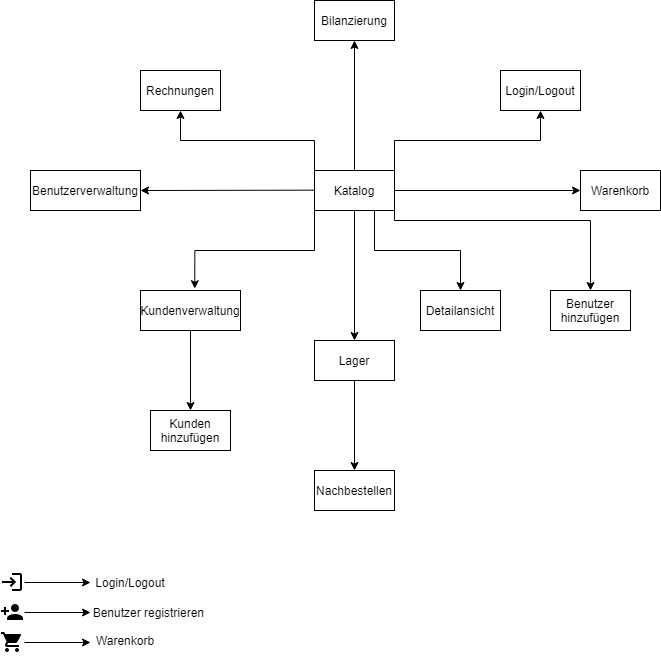

The diagram above was exported from draw.io. Its source (the exported page's mxGraphModel, read from the mxfile embedded in the PNG):
<mxGraphModel dx="1614" dy="793" grid="1" gridSize="10" guides="1" tooltips="1" connect="1" arrows="1" fold="1" page="1" pageScale="1" pageWidth="827" pageHeight="1169" math="0" shadow="0">
  <root>
    <mxCell id="0" />
    <mxCell id="1" parent="0" />
    <mxCell id="U-Y6svJm6d2mdkCkAzWy-19" style="edgeStyle=orthogonalEdgeStyle;rounded=0;orthogonalLoop=1;jettySize=auto;html=1;" edge="1" parent="1" source="U-Y6svJm6d2mdkCkAzWy-1" target="U-Y6svJm6d2mdkCkAzWy-15">
      <mxGeometry relative="1" as="geometry" />
    </mxCell>
    <mxCell id="U-Y6svJm6d2mdkCkAzWy-20" style="edgeStyle=orthogonalEdgeStyle;rounded=0;orthogonalLoop=1;jettySize=auto;html=1;entryX=0.5;entryY=1;entryDx=0;entryDy=0;" edge="1" parent="1" source="U-Y6svJm6d2mdkCkAzWy-1" target="U-Y6svJm6d2mdkCkAzWy-6">
      <mxGeometry relative="1" as="geometry" />
    </mxCell>
    <mxCell id="U-Y6svJm6d2mdkCkAzWy-21" style="edgeStyle=orthogonalEdgeStyle;rounded=0;orthogonalLoop=1;jettySize=auto;html=1;exitX=0;exitY=0;exitDx=0;exitDy=0;entryX=0.5;entryY=1;entryDx=0;entryDy=0;" edge="1" parent="1" source="U-Y6svJm6d2mdkCkAzWy-1" target="U-Y6svJm6d2mdkCkAzWy-18">
      <mxGeometry relative="1" as="geometry" />
    </mxCell>
    <mxCell id="U-Y6svJm6d2mdkCkAzWy-22" style="edgeStyle=orthogonalEdgeStyle;rounded=0;orthogonalLoop=1;jettySize=auto;html=1;exitX=1;exitY=0;exitDx=0;exitDy=0;entryX=0.5;entryY=1;entryDx=0;entryDy=0;" edge="1" parent="1" source="U-Y6svJm6d2mdkCkAzWy-1" target="U-Y6svJm6d2mdkCkAzWy-16">
      <mxGeometry relative="1" as="geometry" />
    </mxCell>
    <mxCell id="U-Y6svJm6d2mdkCkAzWy-23" style="edgeStyle=orthogonalEdgeStyle;rounded=0;orthogonalLoop=1;jettySize=auto;html=1;exitX=1;exitY=1;exitDx=0;exitDy=0;entryX=0.5;entryY=0;entryDx=0;entryDy=0;" edge="1" parent="1" source="U-Y6svJm6d2mdkCkAzWy-1" target="U-Y6svJm6d2mdkCkAzWy-5">
      <mxGeometry relative="1" as="geometry">
        <Array as="points">
          <mxPoint x="414" y="250" />
          <mxPoint x="610" y="250" />
        </Array>
      </mxGeometry>
    </mxCell>
    <mxCell id="U-Y6svJm6d2mdkCkAzWy-24" style="edgeStyle=orthogonalEdgeStyle;rounded=0;orthogonalLoop=1;jettySize=auto;html=1;exitX=0;exitY=1;exitDx=0;exitDy=0;entryX=0.543;entryY=-0.046;entryDx=0;entryDy=0;entryPerimeter=0;" edge="1" parent="1" source="U-Y6svJm6d2mdkCkAzWy-1" target="U-Y6svJm6d2mdkCkAzWy-4">
      <mxGeometry relative="1" as="geometry" />
    </mxCell>
    <mxCell id="U-Y6svJm6d2mdkCkAzWy-41" style="edgeStyle=orthogonalEdgeStyle;rounded=0;orthogonalLoop=1;jettySize=auto;html=1;exitX=0.75;exitY=1;exitDx=0;exitDy=0;entryX=0.5;entryY=0;entryDx=0;entryDy=0;" edge="1" parent="1" source="U-Y6svJm6d2mdkCkAzWy-1" target="U-Y6svJm6d2mdkCkAzWy-39">
      <mxGeometry relative="1" as="geometry" />
    </mxCell>
    <mxCell id="U-Y6svJm6d2mdkCkAzWy-1" value="Katalog" style="rounded=0;whiteSpace=wrap;html=1;" vertex="1" parent="1">
      <mxGeometry x="334" y="200" width="80" height="40" as="geometry" />
    </mxCell>
    <mxCell id="U-Y6svJm6d2mdkCkAzWy-2" value="Benutzerverwaltung" style="rounded=0;whiteSpace=wrap;html=1;" vertex="1" parent="1">
      <mxGeometry x="50" y="200" width="110" height="40" as="geometry" />
    </mxCell>
    <mxCell id="U-Y6svJm6d2mdkCkAzWy-28" style="edgeStyle=orthogonalEdgeStyle;rounded=0;orthogonalLoop=1;jettySize=auto;html=1;" edge="1" parent="1" source="U-Y6svJm6d2mdkCkAzWy-3" target="U-Y6svJm6d2mdkCkAzWy-27">
      <mxGeometry relative="1" as="geometry" />
    </mxCell>
    <mxCell id="U-Y6svJm6d2mdkCkAzWy-3" value="Lager" style="rounded=0;whiteSpace=wrap;html=1;" vertex="1" parent="1">
      <mxGeometry x="334" y="370" width="80" height="40" as="geometry" />
    </mxCell>
    <mxCell id="U-Y6svJm6d2mdkCkAzWy-26" style="edgeStyle=orthogonalEdgeStyle;rounded=0;orthogonalLoop=1;jettySize=auto;html=1;" edge="1" parent="1" source="U-Y6svJm6d2mdkCkAzWy-4" target="U-Y6svJm6d2mdkCkAzWy-25">
      <mxGeometry relative="1" as="geometry" />
    </mxCell>
    <mxCell id="U-Y6svJm6d2mdkCkAzWy-4" value="Kundenverwaltung" style="rounded=0;whiteSpace=wrap;html=1;" vertex="1" parent="1">
      <mxGeometry x="160" y="320" width="100" height="40" as="geometry" />
    </mxCell>
    <mxCell id="U-Y6svJm6d2mdkCkAzWy-5" value="Benutzer hinzufügen" style="rounded=0;whiteSpace=wrap;html=1;" vertex="1" parent="1">
      <mxGeometry x="570" y="320" width="80" height="40" as="geometry" />
    </mxCell>
    <mxCell id="U-Y6svJm6d2mdkCkAzWy-6" value="Bilanzierung" style="rounded=0;whiteSpace=wrap;html=1;" vertex="1" parent="1">
      <mxGeometry x="334" y="30" width="80" height="40" as="geometry" />
    </mxCell>
    <mxCell id="U-Y6svJm6d2mdkCkAzWy-11" value="" style="endArrow=classic;html=1;entryX=1;entryY=0.5;entryDx=0;entryDy=0;" edge="1" parent="1" target="U-Y6svJm6d2mdkCkAzWy-2">
      <mxGeometry width="50" height="50" relative="1" as="geometry">
        <mxPoint x="334" y="219.66" as="sourcePoint" />
        <mxPoint x="200" y="220" as="targetPoint" />
      </mxGeometry>
    </mxCell>
    <mxCell id="U-Y6svJm6d2mdkCkAzWy-13" value="" style="endArrow=classic;html=1;exitX=0.5;exitY=1;exitDx=0;exitDy=0;" edge="1" parent="1" source="U-Y6svJm6d2mdkCkAzWy-1" target="U-Y6svJm6d2mdkCkAzWy-3">
      <mxGeometry width="50" height="50" relative="1" as="geometry">
        <mxPoint x="354" y="239.65999999999997" as="sourcePoint" />
        <mxPoint x="220" y="240.0000000000001" as="targetPoint" />
      </mxGeometry>
    </mxCell>
    <mxCell id="U-Y6svJm6d2mdkCkAzWy-15" value="Warenkorb" style="rounded=0;whiteSpace=wrap;html=1;" vertex="1" parent="1">
      <mxGeometry x="600" y="200" width="80" height="40" as="geometry" />
    </mxCell>
    <mxCell id="U-Y6svJm6d2mdkCkAzWy-16" value="Login/Logout" style="rounded=0;whiteSpace=wrap;html=1;" vertex="1" parent="1">
      <mxGeometry x="520" y="100" width="80" height="40" as="geometry" />
    </mxCell>
    <mxCell id="U-Y6svJm6d2mdkCkAzWy-18" value="Rechnungen" style="rounded=0;whiteSpace=wrap;html=1;" vertex="1" parent="1">
      <mxGeometry x="160" y="100" width="80" height="40" as="geometry" />
    </mxCell>
    <mxCell id="U-Y6svJm6d2mdkCkAzWy-25" value="Kunden hinzufügen" style="rounded=0;whiteSpace=wrap;html=1;" vertex="1" parent="1">
      <mxGeometry x="170" y="440" width="80" height="40" as="geometry" />
    </mxCell>
    <mxCell id="U-Y6svJm6d2mdkCkAzWy-27" value="Nachbestellen" style="rounded=0;whiteSpace=wrap;html=1;" vertex="1" parent="1">
      <mxGeometry x="334" y="500" width="80" height="40" as="geometry" />
    </mxCell>
    <mxCell id="U-Y6svJm6d2mdkCkAzWy-31" style="edgeStyle=orthogonalEdgeStyle;rounded=0;orthogonalLoop=1;jettySize=auto;html=1;" edge="1" parent="1" source="U-Y6svJm6d2mdkCkAzWy-29">
      <mxGeometry relative="1" as="geometry">
        <mxPoint x="110" y="612" as="targetPoint" />
      </mxGeometry>
    </mxCell>
    <mxCell id="U-Y6svJm6d2mdkCkAzWy-29" value="" style="shape=image;verticalLabelPosition=bottom;labelBackgroundColor=#ffffff;verticalAlign=top;aspect=fixed;imageAspect=0;image=data:image/svg+xml,(base64 omitted: 408 chars);" vertex="1" parent="1">
      <mxGeometry x="20" y="600" width="24" height="24" as="geometry" />
    </mxCell>
    <mxCell id="U-Y6svJm6d2mdkCkAzWy-30" value="Login/Logout" style="text;html=1;strokeColor=none;fillColor=none;align=center;verticalAlign=middle;whiteSpace=wrap;rounded=0;" vertex="1" parent="1">
      <mxGeometry x="130" y="602" width="40" height="20" as="geometry" />
    </mxCell>
    <mxCell id="U-Y6svJm6d2mdkCkAzWy-35" style="edgeStyle=orthogonalEdgeStyle;rounded=0;orthogonalLoop=1;jettySize=auto;html=1;entryX=0;entryY=0.5;entryDx=0;entryDy=0;" edge="1" parent="1" source="U-Y6svJm6d2mdkCkAzWy-32" target="U-Y6svJm6d2mdkCkAzWy-33">
      <mxGeometry relative="1" as="geometry" />
    </mxCell>
    <mxCell id="U-Y6svJm6d2mdkCkAzWy-32" value="" style="shape=image;verticalLabelPosition=bottom;labelBackgroundColor=#ffffff;verticalAlign=top;aspect=fixed;imageAspect=0;image=data:image/svg+xml,(base64 omitted: 372 chars);" vertex="1" parent="1">
      <mxGeometry x="20" y="630" width="24" height="24" as="geometry" />
    </mxCell>
    <mxCell id="U-Y6svJm6d2mdkCkAzWy-33" value="Benutzer registrieren&amp;nbsp;" style="text;html=1;strokeColor=none;fillColor=none;align=center;verticalAlign=middle;whiteSpace=wrap;rounded=0;" vertex="1" parent="1">
      <mxGeometry x="110" y="632" width="120" height="20" as="geometry" />
    </mxCell>
    <mxCell id="U-Y6svJm6d2mdkCkAzWy-37" style="edgeStyle=orthogonalEdgeStyle;rounded=0;orthogonalLoop=1;jettySize=auto;html=1;" edge="1" parent="1" source="U-Y6svJm6d2mdkCkAzWy-36">
      <mxGeometry relative="1" as="geometry">
        <mxPoint x="110" y="672" as="targetPoint" />
      </mxGeometry>
    </mxCell>
    <mxCell id="U-Y6svJm6d2mdkCkAzWy-36" value="" style="shape=image;verticalLabelPosition=bottom;labelBackgroundColor=#ffffff;verticalAlign=top;aspect=fixed;imageAspect=0;image=data:image/svg+xml,(base64 omitted: 612 chars);" vertex="1" parent="1">
      <mxGeometry x="20" y="660" width="24" height="24" as="geometry" />
    </mxCell>
    <mxCell id="U-Y6svJm6d2mdkCkAzWy-38" value="Warenkorb" style="text;html=1;strokeColor=none;fillColor=none;align=center;verticalAlign=middle;whiteSpace=wrap;rounded=0;" vertex="1" parent="1">
      <mxGeometry x="110" y="660" width="70" height="20" as="geometry" />
    </mxCell>
    <mxCell id="U-Y6svJm6d2mdkCkAzWy-39" value="Detailansicht" style="rounded=0;whiteSpace=wrap;html=1;" vertex="1" parent="1">
      <mxGeometry x="440" y="320" width="80" height="40" as="geometry" />
    </mxCell>
  </root>
</mxGraphModel>